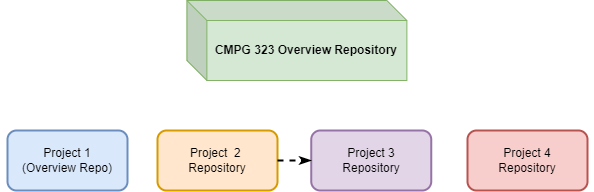

The diagram above was exported from draw.io. Its source (the exported page's mxGraphModel, read from the mxfile embedded in the PNG):
<mxGraphModel dx="1102" dy="865" grid="1" gridSize="10" guides="1" tooltips="1" connect="1" arrows="1" fold="1" page="1" pageScale="1" pageWidth="850" pageHeight="1100" math="0" shadow="0">
  <root>
    <mxCell id="0" />
    <mxCell id="1" parent="0" />
    <mxCell id="n88xXx2c9T6vGv-clGWU-2" value="&lt;b&gt;CMPG 323 Overview Repository&lt;/b&gt;" style="shape=cube;whiteSpace=wrap;html=1;boundedLbl=1;backgroundOutline=1;darkOpacity=0.05;darkOpacity2=0.1;fillColor=#d5e8d4;strokeColor=#82b366;" vertex="1" parent="1">
      <mxGeometry x="289.38" y="290" width="220" height="80" as="geometry" />
    </mxCell>
    <mxCell id="n88xXx2c9T6vGv-clGWU-5" value="Project&amp;nbsp; 2 &lt;br&gt;Repository" style="rounded=1;whiteSpace=wrap;html=1;strokeWidth=2;fillColor=#ffe6cc;strokeColor=#d79b00;" vertex="1" parent="1">
      <mxGeometry x="260" y="420" width="120" height="60" as="geometry" />
    </mxCell>
    <mxCell id="n88xXx2c9T6vGv-clGWU-6" value="Project 3&lt;br&gt;Repository" style="rounded=1;whiteSpace=wrap;html=1;strokeWidth=2;fillColor=#e1d5e7;strokeColor=#9673a6;" vertex="1" parent="1">
      <mxGeometry x="413.75" y="420" width="120" height="60" as="geometry" />
    </mxCell>
    <mxCell id="n88xXx2c9T6vGv-clGWU-7" value="Project 4&lt;br&gt;Repository" style="rounded=1;whiteSpace=wrap;html=1;strokeWidth=2;fillColor=#f8cecc;strokeColor=#b85450;" vertex="1" parent="1">
      <mxGeometry x="570" y="420" width="120" height="60" as="geometry" />
    </mxCell>
    <mxCell id="n88xXx2c9T6vGv-clGWU-8" value="Project 1&lt;br&gt;(Overview Repo)" style="rounded=1;whiteSpace=wrap;html=1;strokeWidth=2;fillColor=#dae8fc;strokeColor=#6c8ebf;" vertex="1" parent="1">
      <mxGeometry x="110" y="420" width="120" height="60" as="geometry" />
    </mxCell>
    <mxCell id="n88xXx2c9T6vGv-clGWU-9" value="" style="endArrow=classicThin;html=1;rounded=0;strokeWidth=2;exitX=1;exitY=0.5;exitDx=0;exitDy=0;entryX=0;entryY=0.5;entryDx=0;entryDy=0;dashed=1;endFill=1;" edge="1" parent="1" source="n88xXx2c9T6vGv-clGWU-5" target="n88xXx2c9T6vGv-clGWU-6">
      <mxGeometry width="50" height="50" relative="1" as="geometry">
        <mxPoint x="390" y="620" as="sourcePoint" />
        <mxPoint x="440" y="620" as="targetPoint" />
      </mxGeometry>
    </mxCell>
    <mxCell id="n88xXx2c9T6vGv-clGWU-12" value="" style="shape=curlyBracket;whiteSpace=wrap;html=1;rounded=1;flipH=1;strokeWidth=2;rotation=-90;strokeColor=#FFFFFF;" vertex="1" parent="1">
      <mxGeometry x="384.38" y="99.38" width="30" height="591.25" as="geometry" />
    </mxCell>
  </root>
</mxGraphModel>